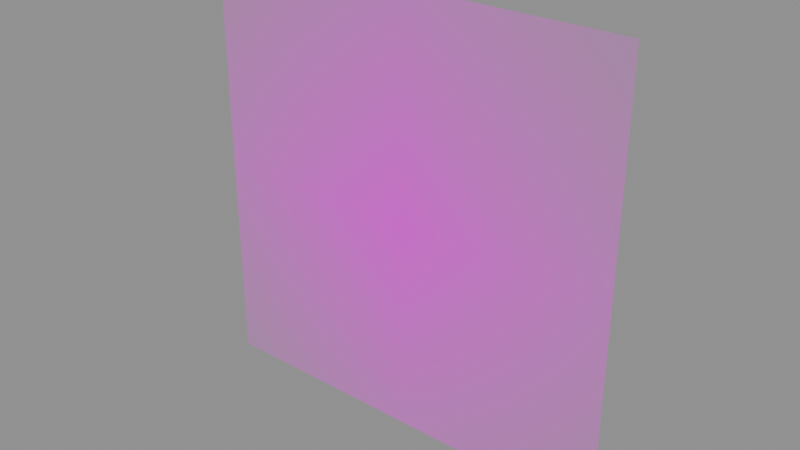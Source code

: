 # Source: DECAL_SKULL.blend  (saved by Blender 5.1.30; exported with 4.5.12 LTS)
import bpy
from mathutils import Matrix  # noqa: F401  (used for matrix-valued properties, if any)

bpy.ops.wm.read_factory_settings(use_empty=True)
scene = bpy.context.scene
scene.name = 'Scene'

# ---- images (referenced by path relative to the original .blend; pixels are not part of the script)
import os
ASSET_DIR = os.environ.get("B2B_ASSET_DIR", "")  # directory of the original .blend (textures are referenced by path, not embedded)
HERE = os.path.dirname(os.path.abspath(__file__))  # packed textures are extracted next to this script under _unpacked/

def load_image(name, relpath, width, height, colorspace="sRGB"):
    """Load a texture the original file referenced (path relative to the .blend, or extracted next to this script)."""
    p = next((c for c in (os.path.join(HERE, relpath), os.path.join(ASSET_DIR, relpath)) if relpath and os.path.exists(c)), "")
    if p:
        img = bpy.data.images.load(p, check_existing=True)
        img.name = name
    else:  # same state as the original file: an image datablock whose file is absent (Cycles renders it pink)
        img = bpy.data.images.new(name, width, height)
        img.source = "FILE"
        img.filepath = "//" + (relpath or name)
    img.colorspace_settings.name = colorspace
    return img
img_special_decalskull_webp = load_image('SPECIAL.DECALSKULL.webp', 'SPECIAL.DECALSKULL.webp', 1024, 1024, 'sRGB')

# ---- materials (node trees are filled in below, after node groups)
mat_logo2decal = bpy.data.materials.new('Logo2Decal')

# ---- material node trees
mat_logo2decal.use_nodes = True; mat_logo2decal.node_tree.nodes.clear()
_N = mat_logo2decal.node_tree.nodes; _L = mat_logo2decal.node_tree.links
n0 = _N.new('ShaderNodeOutputMaterial'); n0.name = 'Material Output'; n0.location = (600, 0)
n1 = _N.new('ShaderNodeBsdfPrincipled'); n1.name = 'Principled BSDF'; n1.location = (250, 0)
n1.inputs[2].default_value = 1.0
n2 = _N.new('ShaderNodeTexImage'); n2.name = 'Diffuse'; n2.location = (-700, 300)
n2.label = 'Diffuse'
n2.image = img_special_decalskull_webp
n2.extension = 'CLIP'
_L.new(n1.outputs[0], n0.inputs[0])
_L.new(n2.outputs[0], n1.inputs[0])
_L.new(n2.outputs[1], n1.inputs[4])
n0.is_active_output = True

# ---- meshes
me_decal_skull = bpy.data.meshes.new('DECAL_SKULL')
me_decal_skull.from_pydata([(-0.6638, 5.011e-08, -0.6638), (0.0, 5.011e-08, -0.6638), (-0.6638, 0.0, 0.0), (0.0, 0.0, 0.0), (0.6638, 5.011e-08, -0.6638), (-0.6638, -5.011e-08, 0.6638), (0.6638, 0.0, 0.0), (0.0, -5.011e-08, 0.6638), (0.6638, -5.011e-08, 0.6638)], [], [(0, 1, 2), (2, 1, 3), (4, 3, 1), (2, 3, 5), (6, 3, 4), (5, 3, 7), (8, 3, 6), (7, 3, 8)])
me_decal_skull.polygons.foreach_set('use_smooth', [True] * 8)
_uv = me_decal_skull.uv_layers.new(name='UVMap')
_uv.uv.foreach_set('vector', [0.0, 0.0, 0.5, 0.0, 0.0, 0.5, 0.0, 0.5, 0.5, 0.0, 0.5, 0.5, 1.0, 0.0, 0.5, 0.5, 0.5, 0.0, 0.0, 0.5, 0.5, 0.5, 0.0, 1.0, 1.0, 0.5, 0.5, 0.5, 1.0, 0.0, 0.0, 1.0, 0.5, 0.5, 0.5, 1.0, 1.0, 1.0, 0.5, 0.5, 1.0, 0.5, 0.5, 1.0, 0.5, 0.5, 1.0, 1.0])
me_decal_skull.materials.append(mat_logo2decal)
me_decal_skull.update()
me_decal_skull.normals_split_custom_set([tuple(v) for v in zip(*[iter([0.0, -1.0, -7.55e-08, 0.0, -1.0, -7.55e-08, 0.0, -1.0, -7.55e-08, 0.0, -1.0, -7.55e-08, 0.0, -1.0, -7.55e-08, 0.0, -1.0, -7.55e-08, 0.0, -1.0, -7.55e-08, 0.0, -1.0, -7.55e-08, 0.0, -1.0, -7.55e-08, 0.0, -1.0, -7.55e-08, 0.0, -1.0, -7.55e-08, 0.0, -1.0, -7.55e-08, 0.0, -1.0, -7.55e-08, 0.0, -1.0, -7.55e-08, 0.0, -1.0, -7.55e-08, 0.0, -1.0, -7.55e-08, 0.0, -1.0, -7.55e-08, 0.0, -1.0, -7.55e-08, 0.0, -1.0, -7.55e-08, 0.0, -1.0, -7.55e-08, 0.0, -1.0, -7.55e-08, 0.0, -1.0, -7.55e-08, 0.0, -1.0, -7.55e-08, 0.0, -1.0, -7.55e-08])] * 3)])

# ---- objects
ob_decal_skull = bpy.data.objects.new('DECAL_SKULL', me_decal_skull)

# ---- transforms, parenting, visibility, modifiers, constraints
ob_decal_skull.location = (0.0, 0.0, 0.0)

# ---- collection membership
scene.collection.objects.link(ob_decal_skull)

# ---- scene / render settings (as saved in the file)
scene.frame_start = 1; scene.frame_end = 250; scene.frame_set(1)
scene.render.engine = 'BLENDER_EEVEE_NEXT'
scene.render.bake_bias = 0.0
scene.render.bake_samples = 0
scene.cycles.sampling_pattern = 'TABULATED_SOBOL'
scene.eevee.use_volume_custom_range = False
bpy.context.view_layer.update()

# ---- added for rendering (the .blend has no active camera and no usable light): camera, sun + grey world if the file has none
cam_auto = bpy.data.cameras.new('AutoCamera')
cam_auto.lens = 50.0
cam_auto.sensor_width = 36.0
cam_auto.clip_end = 1000.0
ob_auto_camera = bpy.data.objects.new('AutoCamera', cam_auto)
scene.collection.objects.link(ob_auto_camera)
ob_auto_camera.location = (1.73706, -2.08447, 1.38964)
ob_auto_camera.rotation_euler = (1.09748, -7.21219e-08, 0.694738)
scene.camera = ob_auto_camera
light_auto_sun = bpy.data.lights.new('AutoSun', 'SUN')
light_auto_sun.energy = 3.0
light_auto_sun.angle = 0.0523599
ob_auto_sun = bpy.data.objects.new('AutoSun', light_auto_sun)
scene.collection.objects.link(ob_auto_sun)
ob_auto_sun.rotation_euler = (0.872665, 0.174533, 0.523599)
if scene.world is None:
    world_auto = bpy.data.worlds.new('AutoWorld')
    world_auto.color = (0.3, 0.3, 0.3)
    scene.world = world_auto
bpy.context.view_layer.update()
